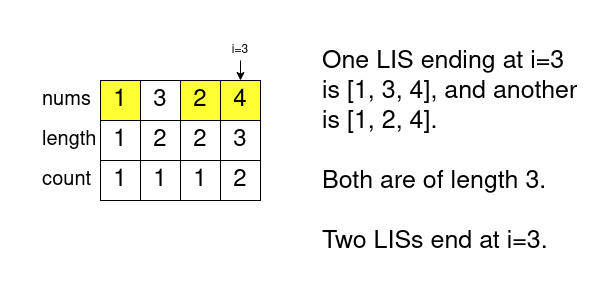

The diagram above was exported from draw.io. Its source (the exported page's mxGraphModel, read from the mxfile embedded in the PNG):
<mxGraphModel dx="1360" dy="751" grid="1" gridSize="10" guides="1" tooltips="1" connect="1" arrows="1" fold="1" page="1" pageScale="1" pageWidth="600" pageHeight="300" math="0" shadow="0">
  <root>
    <mxCell id="0" />
    <mxCell id="1" parent="0" />
    <mxCell id="y4JSV96lcPhyqdaNAE09-1" value="1" style="rounded=0;whiteSpace=wrap;html=1;fontSize=24;fillColor=#FFFF33;" parent="1" vertex="1">
      <mxGeometry x="100" y="80" width="40" height="40" as="geometry" />
    </mxCell>
    <mxCell id="y4JSV96lcPhyqdaNAE09-2" value="3" style="rounded=0;whiteSpace=wrap;html=1;fontSize=24;fillColor=#FFFFFF;" parent="1" vertex="1">
      <mxGeometry x="140" y="80" width="40" height="40" as="geometry" />
    </mxCell>
    <mxCell id="y4JSV96lcPhyqdaNAE09-3" value="2" style="rounded=0;whiteSpace=wrap;html=1;fontSize=24;fillColor=#FFFF33;" parent="1" vertex="1">
      <mxGeometry x="180" y="80" width="40" height="40" as="geometry" />
    </mxCell>
    <mxCell id="y4JSV96lcPhyqdaNAE09-4" value="4" style="rounded=0;whiteSpace=wrap;html=1;fontSize=24;fillColor=#FFFF33;" parent="1" vertex="1">
      <mxGeometry x="220" y="80" width="40" height="40" as="geometry" />
    </mxCell>
    <mxCell id="y4JSV96lcPhyqdaNAE09-5" value="nums" style="text;html=1;strokeColor=none;fillColor=none;align=left;verticalAlign=middle;whiteSpace=wrap;rounded=0;fontSize=20;" parent="1" vertex="1">
      <mxGeometry x="40" y="80" width="60" height="40" as="geometry" />
    </mxCell>
    <mxCell id="y4JSV96lcPhyqdaNAE09-6" value="length" style="text;html=1;strokeColor=none;fillColor=none;align=left;verticalAlign=middle;whiteSpace=wrap;rounded=0;fontSize=20;" parent="1" vertex="1">
      <mxGeometry x="40" y="120" width="60" height="40" as="geometry" />
    </mxCell>
    <mxCell id="y4JSV96lcPhyqdaNAE09-7" value="&lt;div&gt;count&lt;/div&gt;" style="text;html=1;strokeColor=none;fillColor=none;align=left;verticalAlign=middle;whiteSpace=wrap;rounded=0;fontSize=20;" parent="1" vertex="1">
      <mxGeometry x="40" y="160" width="60" height="40" as="geometry" />
    </mxCell>
    <mxCell id="y4JSV96lcPhyqdaNAE09-8" value="1" style="rounded=0;whiteSpace=wrap;html=1;fontSize=24;" parent="1" vertex="1">
      <mxGeometry x="100" y="120" width="40" height="40" as="geometry" />
    </mxCell>
    <mxCell id="y4JSV96lcPhyqdaNAE09-9" value="2" style="rounded=0;whiteSpace=wrap;html=1;fontSize=24;" parent="1" vertex="1">
      <mxGeometry x="140" y="120" width="40" height="40" as="geometry" />
    </mxCell>
    <mxCell id="y4JSV96lcPhyqdaNAE09-10" value="2" style="rounded=0;whiteSpace=wrap;html=1;fontSize=24;" parent="1" vertex="1">
      <mxGeometry x="180" y="120" width="40" height="40" as="geometry" />
    </mxCell>
    <mxCell id="y4JSV96lcPhyqdaNAE09-11" value="3" style="rounded=0;whiteSpace=wrap;html=1;fontSize=24;" parent="1" vertex="1">
      <mxGeometry x="220" y="120" width="40" height="40" as="geometry" />
    </mxCell>
    <mxCell id="y4JSV96lcPhyqdaNAE09-12" value="1" style="rounded=0;whiteSpace=wrap;html=1;fontSize=24;" parent="1" vertex="1">
      <mxGeometry x="100" y="160" width="40" height="40" as="geometry" />
    </mxCell>
    <mxCell id="y4JSV96lcPhyqdaNAE09-13" value="1" style="rounded=0;whiteSpace=wrap;html=1;fontSize=24;" parent="1" vertex="1">
      <mxGeometry x="140" y="160" width="40" height="40" as="geometry" />
    </mxCell>
    <mxCell id="y4JSV96lcPhyqdaNAE09-14" value="1" style="rounded=0;whiteSpace=wrap;html=1;fontSize=24;" parent="1" vertex="1">
      <mxGeometry x="180" y="160" width="40" height="40" as="geometry" />
    </mxCell>
    <mxCell id="y4JSV96lcPhyqdaNAE09-15" value="2" style="rounded=0;whiteSpace=wrap;html=1;fontSize=24;" parent="1" vertex="1">
      <mxGeometry x="220" y="160" width="40" height="40" as="geometry" />
    </mxCell>
    <mxCell id="8nLggnxS4SWilzLX0Qtl-1" value="&lt;div&gt;One LIS ending at i=3 is [1, 3, 4], and another is [1, 2, 4].&lt;/div&gt;&lt;div&gt;&lt;br&gt;&lt;/div&gt;&lt;div&gt;Both are of length 3.&lt;/div&gt;&lt;div&gt;&lt;br&gt;&lt;/div&gt;&lt;div&gt;Two LISs end at i=3.&lt;br&gt;&lt;/div&gt;" style="text;html=1;strokeColor=none;fillColor=none;align=left;verticalAlign=top;whiteSpace=wrap;rounded=0;fontSize=25;" vertex="1" parent="1">
      <mxGeometry x="320" y="40" width="260" height="240" as="geometry" />
    </mxCell>
    <mxCell id="8nLggnxS4SWilzLX0Qtl-3" value="i=3" style="text;html=1;strokeColor=none;fillColor=none;align=center;verticalAlign=middle;whiteSpace=wrap;rounded=0;" vertex="1" parent="1">
      <mxGeometry x="230" y="40" width="20" height="20" as="geometry" />
    </mxCell>
    <mxCell id="8nLggnxS4SWilzLX0Qtl-4" value="" style="endArrow=classic;html=1;rounded=0;exitX=0.5;exitY=1;exitDx=0;exitDy=0;entryX=0.5;entryY=0;entryDx=0;entryDy=0;" edge="1" parent="1" source="8nLggnxS4SWilzLX0Qtl-3" target="y4JSV96lcPhyqdaNAE09-4">
      <mxGeometry width="50" height="50" relative="1" as="geometry">
        <mxPoint x="270" y="360" as="sourcePoint" />
        <mxPoint x="320" y="310" as="targetPoint" />
      </mxGeometry>
    </mxCell>
  </root>
</mxGraphModel>